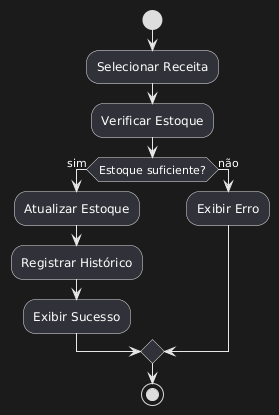

The diagram above was rendered by PlantUML. Its source (embedded in the PNG):
@startuml
start
:Selecionar Receita;
:Verificar Estoque;

if (Estoque suficiente?) then (sim)
  :Atualizar Estoque;
  :Registrar Histórico;
  :Exibir Sucesso;
else (não)
  :Exibir Erro;
endif

stop
@enduml